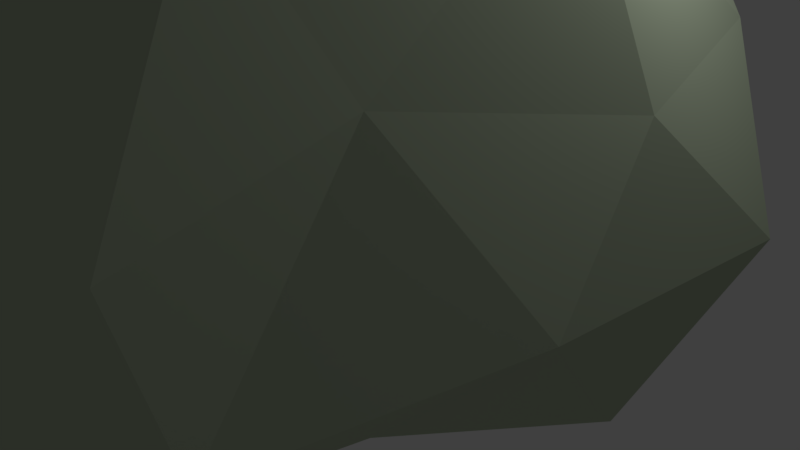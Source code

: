 # Source: pedra04.blend  (saved by Blender 2.79.0; exported with 4.5.12 LTS)
import bpy
from mathutils import Matrix  # noqa: F401  (used for matrix-valued properties, if any)

bpy.ops.wm.read_factory_settings(use_empty=True)
scene = bpy.context.scene
scene.name = 'Scene'

# ---- collections
col_collection_1 = bpy.data.collections.new('Collection 1'); scene.collection.children.link(col_collection_1)

# ---- materials (node trees are filled in below, after node groups)
mat_material_004 = bpy.data.materials.new('Material.004')
mat_material_004.alpha_threshold = 0.0
mat_material_004.use_transparent_shadow = False
mat_material_004.diffuse_color = (0.4705, 0.5489, 0.399, 1.0)
mat_material_004.roughness = 0.5
mat_material_004.specular_intensity = 0.3
mat_material_004.line_color = (0.0, 0.0, 0.0, 1.0)

# ---- material node trees

# ---- world
world_world = bpy.data.worlds.new('World'); scene.world = world_world
world_world.color = (0.05088, 0.05088, 0.05088)
world_world.use_sun_shadow = False
world_world.sun_shadow_jitter_overblur = 0.0
world_world.cycles.sampling_method = 'MANUAL'

# ---- cameras
cam_camera = bpy.data.cameras.new('Camera')
cam_camera.clip_end = 100.0
cam_camera.lens = 35.0
cam_camera.sensor_width = 32.0
cam_camera.sensor_height = 18.0
cam_camera.ortho_scale = 7.314
cam_camera.dof.focus_distance = 0.0
cam_camera.dof.aperture_fstop = 128.0

# ---- lights
light_lamp = bpy.data.lights.new('Lamp', 'POINT')
light_lamp.transmission_factor = 0.0
light_lamp.cutoff_distance = 30.0
light_lamp.energy = 100.0
light_lamp.shadow_buffer_clip_start = 1.001
light_lamp.shadow_soft_size = 0.1
light_lamp.shadow_maximum_resolution = 0.006
light_lamp.use_absolute_resolution = True

# ---- meshes
me_icosphere_004 = bpy.data.meshes.new('Icosphere.004')
me_icosphere_004.from_pydata([(0.04107, 0.2681, -1.78), (0.8006, 0.1828, -1.108), (-0.2033, -0.6807, -1.276), (-0.8944, 0.0, -0.9442), (-0.2764, 0.8506, -0.9442), (0.7215, 0.973, -0.8096), (0.372, -0.2714, -0.451), (-0.7236, -0.5257, -0.3979), (-0.7236, 0.5257, -0.1138), (0.2764, 0.8506, -0.1138), (0.9223, 0.4216, 0.1134), (0.01376, 0.2083, 0.2318), (-0.1044, -0.1979, -2.03), (0.5266, 0.2564, -1.684), (0.3498, -0.373, -1.636), (0.9527, 0.6781, -1.151), (0.4851, 0.7283, -1.557), (-0.5194, 0.2421, -1.869), (-0.659, -0.3828, -1.319), (-0.1937, 0.6394, -1.625), (-0.719, 0.5224, -1.046), (0.2747, 0.8453, -1.046), (1.021, 0.2709, -0.5385), (0.9976, 0.8614, -0.481), (0.09173, -0.5387, -0.6821), (0.7022, -0.2836, -0.4666), (-0.9937, -0.3229, -0.5631), (-0.5995, -0.8112, -0.6298), (-0.6141, 0.8453, -0.497), (-0.9937, 0.3229, -0.497), (0.6271, 1.041, -0.3254), (-3.235e-09, 1.045, -0.497), (0.7951, 0.01126, -0.3592), (-0.234, -0.6147, -0.3727), (-0.8888, -1.294e-08, -0.2958), (-0.2747, 0.8453, 0.05233), (0.7332, 0.737, 0.1316), (0.1976, -0.1009, 0.1993), (0.5771, 0.4216, 0.1993), (-0.4444, -0.3229, 0.04366), (-0.4444, 0.3229, 0.04366), (0.1697, 0.5224, 0.04366)], [], [(0, 13, 12), (1, 13, 15), (0, 12, 17), (0, 17, 19), (0, 19, 16), (1, 15, 22), (2, 14, 24), (3, 18, 26), (4, 20, 28), (5, 21, 30), (1, 22, 25), (2, 24, 27), (3, 26, 29), (4, 28, 31), (5, 30, 23), (6, 32, 37), (7, 33, 39), (8, 34, 40), (9, 35, 41), (10, 36, 38), (38, 41, 11), (38, 36, 41), (36, 9, 41), (41, 40, 11), (41, 35, 40), (35, 8, 40), (40, 39, 11), (40, 34, 39), (34, 7, 39), (39, 37, 11), (39, 33, 37), (33, 6, 37), (37, 38, 11), (37, 32, 38), (32, 10, 38), (23, 36, 10), (23, 30, 36), (30, 9, 36), (31, 35, 9), (31, 28, 35), (28, 8, 35), (29, 34, 8), (29, 26, 34), (26, 7, 34), (27, 33, 7), (27, 24, 33), (24, 6, 33), (25, 32, 6), (25, 22, 32), (22, 10, 32), (30, 31, 9), (30, 21, 31), (21, 4, 31), (28, 29, 8), (28, 20, 29), (20, 3, 29), (26, 27, 7), (26, 18, 27), (18, 2, 27), (24, 25, 6), (24, 14, 25), (14, 1, 25), (22, 23, 10), (22, 15, 23), (15, 5, 23), (16, 21, 5), (16, 19, 21), (19, 4, 21), (19, 20, 4), (19, 17, 20), (17, 3, 20), (17, 18, 3), (17, 12, 18), (12, 2, 18), (15, 16, 5), (15, 13, 16), (13, 0, 16), (12, 14, 2), (12, 13, 14), (13, 1, 14)])
me_icosphere_004.materials.append(mat_material_004)
me_icosphere_004.use_remesh_preserve_volume = False
me_icosphere_004.use_remesh_preserve_attributes = False
me_icosphere_004.use_mirror_vertex_groups = False
me_icosphere_004.update()

# ---- objects
ob_lamp = bpy.data.objects.new('Lamp', light_lamp)
ob_camera = bpy.data.objects.new('Camera', cam_camera)
ob_icosphere_004 = bpy.data.objects.new('Icosphere.004', me_icosphere_004)

# ---- transforms, parenting, visibility, modifiers, constraints
ob_lamp.location = (4.076, 1.005, 5.904)
ob_lamp.rotation_euler = (0.6503, 0.05522, 1.866)
ob_lamp.lock_rotations_4d = False
ob_lamp.empty_display_type = 'ARROWS'
ob_lamp.color = (0.0, 0.0, 0.0, 0.0)
ob_lamp.lineart.crease_threshold = 0.0
ob_camera.location = (7.481, -6.508, 5.344)
ob_camera.rotation_euler = (1.109, 0.0, 0.8149)
ob_camera.lock_rotations_4d = False
ob_camera.empty_display_type = 'ARROWS'
ob_camera.color = (0.0, 0.0, 0.0, 0.0)
ob_camera.display_type = 'WIRE'
ob_camera.lineart.crease_threshold = 0.0
ob_icosphere_004.location = (0.0, 0.0, 0.0)
ob_icosphere_004.rotation_euler = (0.0, -0.0, 1.164)
ob_icosphere_004.scale = (-4.47, -4.47, -3.149)
ob_icosphere_004.lineart.crease_threshold = 0.0

# ---- collection membership
col_collection_1.objects.link(ob_lamp)
col_collection_1.objects.link(ob_camera)
col_collection_1.objects.link(ob_icosphere_004)

# ---- scene / render settings (as saved in the file)
scene.camera = ob_camera
scene.frame_start = 1; scene.frame_end = 250; scene.frame_set(1)
scene.render.engine = 'BLENDER_EEVEE_NEXT'
scene.render.resolution_percentage = 50
scene.render.dither_intensity = 0.0
scene.cycles.use_denoising = False
scene.cycles.samples = 128
scene.cycles.sampling_pattern = 'TABULATED_SOBOL'
scene.cycles.use_adaptive_sampling = False
scene.cycles.use_light_tree = False
scene.cycles.blur_glossy = 0.0
scene.cycles.sample_clamp_indirect = 0.0
scene.view_settings.view_transform = 'Standard'
bpy.context.view_layer.update()
